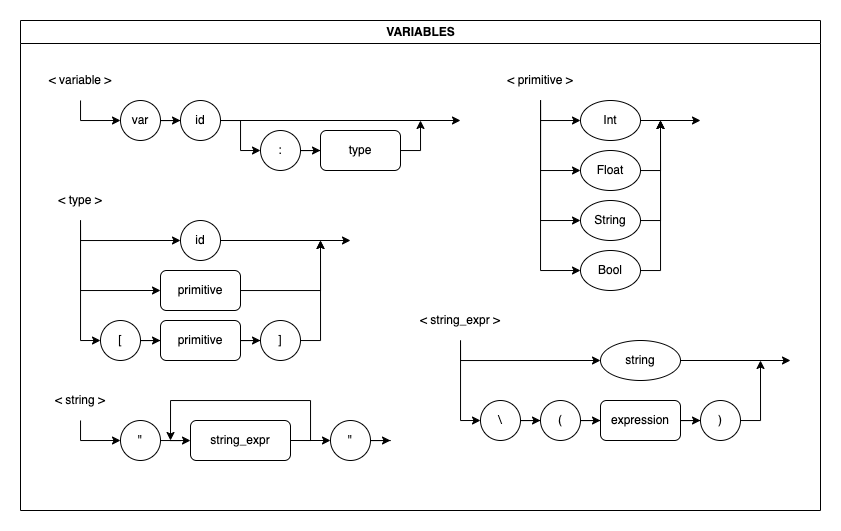

The diagram above was exported from draw.io. Its source (the exported page's mxGraphModel, read from the mxfile embedded in the PNG):
<mxGraphModel dx="1141" dy="593" grid="1" gridSize="10" guides="1" tooltips="1" connect="1" arrows="1" fold="1" page="1" pageScale="1" pageWidth="850" pageHeight="1100" math="0" shadow="0">
  <root>
    <mxCell id="0" />
    <mxCell id="1" parent="0" />
    <mxCell id="2" value="VARIABLES" style="swimlane;fontFamily=Helvetica;fontSize=12;fontColor=default;strokeColor=default;fillColor=default;html=1;" vertex="1" parent="1">
      <mxGeometry x="20" y="4440" width="800" height="490" as="geometry" />
    </mxCell>
    <mxCell id="3" value="&amp;lt; string &amp;gt;" style="text;html=1;strokeColor=none;fillColor=none;align=center;verticalAlign=middle;whiteSpace=wrap;rounded=0;" vertex="1" parent="2">
      <mxGeometry y="360" width="120" height="40" as="geometry" />
    </mxCell>
    <mxCell id="4" style="edgeStyle=orthogonalEdgeStyle;rounded=0;orthogonalLoop=1;jettySize=auto;html=1;" edge="1" parent="2" source="5" target="46">
      <mxGeometry relative="1" as="geometry" />
    </mxCell>
    <mxCell id="5" value="&quot;" style="ellipse;whiteSpace=wrap;html=1;aspect=fixed;" vertex="1" parent="2">
      <mxGeometry x="100" y="400" width="40" height="40" as="geometry" />
    </mxCell>
    <mxCell id="6" style="edgeStyle=orthogonalEdgeStyle;rounded=0;orthogonalLoop=1;jettySize=auto;html=1;entryX=0;entryY=0.5;entryDx=0;entryDy=0;" edge="1" parent="2" source="3" target="5">
      <mxGeometry relative="1" as="geometry" />
    </mxCell>
    <mxCell id="7" value="&quot;" style="ellipse;whiteSpace=wrap;html=1;aspect=fixed;" vertex="1" parent="2">
      <mxGeometry x="310" y="400" width="40" height="40" as="geometry" />
    </mxCell>
    <mxCell id="8" value="&amp;lt; primitive &amp;gt;" style="text;html=1;strokeColor=none;fillColor=none;align=center;verticalAlign=middle;whiteSpace=wrap;rounded=0;" vertex="1" parent="2">
      <mxGeometry x="460" y="40" width="120" height="40" as="geometry" />
    </mxCell>
    <mxCell id="9" style="edgeStyle=orthogonalEdgeStyle;rounded=0;orthogonalLoop=1;jettySize=auto;html=1;" edge="1" parent="2" source="10">
      <mxGeometry relative="1" as="geometry">
        <mxPoint x="680" y="100" as="targetPoint" />
      </mxGeometry>
    </mxCell>
    <mxCell id="10" value="Int" style="ellipse;whiteSpace=wrap;html=1;" vertex="1" parent="2">
      <mxGeometry x="560" y="80" width="60" height="40" as="geometry" />
    </mxCell>
    <mxCell id="11" style="edgeStyle=orthogonalEdgeStyle;rounded=0;orthogonalLoop=1;jettySize=auto;html=1;entryX=0;entryY=0.5;entryDx=0;entryDy=0;exitX=0.5;exitY=1;exitDx=0;exitDy=0;" edge="1" parent="2" source="8" target="10">
      <mxGeometry relative="1" as="geometry">
        <Array as="points">
          <mxPoint x="520" y="100" />
        </Array>
      </mxGeometry>
    </mxCell>
    <mxCell id="12" style="edgeStyle=orthogonalEdgeStyle;rounded=0;orthogonalLoop=1;jettySize=auto;html=1;" edge="1" parent="2" source="13">
      <mxGeometry relative="1" as="geometry">
        <mxPoint x="640" y="100" as="targetPoint" />
      </mxGeometry>
    </mxCell>
    <mxCell id="13" value="Float" style="ellipse;whiteSpace=wrap;html=1;" vertex="1" parent="2">
      <mxGeometry x="560" y="130" width="60" height="40" as="geometry" />
    </mxCell>
    <mxCell id="14" style="edgeStyle=orthogonalEdgeStyle;rounded=0;orthogonalLoop=1;jettySize=auto;html=1;entryX=0;entryY=0.5;entryDx=0;entryDy=0;" edge="1" parent="2" source="8" target="13">
      <mxGeometry relative="1" as="geometry" />
    </mxCell>
    <mxCell id="15" style="edgeStyle=orthogonalEdgeStyle;rounded=0;orthogonalLoop=1;jettySize=auto;html=1;" edge="1" parent="2" source="16">
      <mxGeometry relative="1" as="geometry">
        <mxPoint x="640" y="100" as="targetPoint" />
      </mxGeometry>
    </mxCell>
    <mxCell id="16" value="String" style="ellipse;whiteSpace=wrap;html=1;" vertex="1" parent="2">
      <mxGeometry x="560" y="180" width="60" height="40" as="geometry" />
    </mxCell>
    <mxCell id="17" style="edgeStyle=orthogonalEdgeStyle;rounded=0;orthogonalLoop=1;jettySize=auto;html=1;entryX=0;entryY=0.5;entryDx=0;entryDy=0;" edge="1" parent="2" source="8" target="16">
      <mxGeometry relative="1" as="geometry" />
    </mxCell>
    <mxCell id="18" style="edgeStyle=orthogonalEdgeStyle;rounded=0;orthogonalLoop=1;jettySize=auto;html=1;" edge="1" parent="2" source="19">
      <mxGeometry relative="1" as="geometry">
        <mxPoint x="640" y="100" as="targetPoint" />
      </mxGeometry>
    </mxCell>
    <mxCell id="19" value="Bool" style="ellipse;whiteSpace=wrap;html=1;" vertex="1" parent="2">
      <mxGeometry x="560" y="230" width="60" height="40" as="geometry" />
    </mxCell>
    <mxCell id="20" style="edgeStyle=orthogonalEdgeStyle;rounded=0;orthogonalLoop=1;jettySize=auto;html=1;entryX=0;entryY=0.5;entryDx=0;entryDy=0;" edge="1" parent="2" source="8" target="19">
      <mxGeometry relative="1" as="geometry" />
    </mxCell>
    <mxCell id="21" value="&amp;lt; variable &amp;gt;" style="text;html=1;strokeColor=none;fillColor=none;align=center;verticalAlign=middle;whiteSpace=wrap;rounded=0;" vertex="1" parent="2">
      <mxGeometry y="40" width="120" height="40" as="geometry" />
    </mxCell>
    <mxCell id="22" value="var" style="ellipse;whiteSpace=wrap;html=1;aspect=fixed;" vertex="1" parent="2">
      <mxGeometry x="100" y="80" width="40" height="40" as="geometry" />
    </mxCell>
    <mxCell id="23" style="edgeStyle=orthogonalEdgeStyle;rounded=0;orthogonalLoop=1;jettySize=auto;html=1;entryX=0;entryY=0.5;entryDx=0;entryDy=0;" edge="1" parent="2" source="21" target="22">
      <mxGeometry relative="1" as="geometry" />
    </mxCell>
    <mxCell id="24" style="edgeStyle=orthogonalEdgeStyle;rounded=0;orthogonalLoop=1;jettySize=auto;html=1;" edge="1" parent="2" source="25">
      <mxGeometry relative="1" as="geometry">
        <mxPoint x="440" y="100" as="targetPoint" />
      </mxGeometry>
    </mxCell>
    <mxCell id="25" value="id" style="ellipse;whiteSpace=wrap;html=1;aspect=fixed;" vertex="1" parent="2">
      <mxGeometry x="160" y="80" width="40" height="40" as="geometry" />
    </mxCell>
    <mxCell id="26" style="edgeStyle=orthogonalEdgeStyle;rounded=0;orthogonalLoop=1;jettySize=auto;html=1;entryX=0;entryY=0.5;entryDx=0;entryDy=0;" edge="1" parent="2" source="22" target="25">
      <mxGeometry relative="1" as="geometry" />
    </mxCell>
    <mxCell id="27" value=":" style="ellipse;whiteSpace=wrap;html=1;aspect=fixed;" vertex="1" parent="2">
      <mxGeometry x="240" y="110" width="40" height="40" as="geometry" />
    </mxCell>
    <mxCell id="28" style="edgeStyle=orthogonalEdgeStyle;rounded=0;orthogonalLoop=1;jettySize=auto;html=1;entryX=0;entryY=0.5;entryDx=0;entryDy=0;" edge="1" parent="2" source="25" target="27">
      <mxGeometry relative="1" as="geometry">
        <mxPoint x="190" y="180" as="targetPoint" />
      </mxGeometry>
    </mxCell>
    <mxCell id="29" style="edgeStyle=orthogonalEdgeStyle;rounded=0;orthogonalLoop=1;jettySize=auto;html=1;" edge="1" parent="2" source="30">
      <mxGeometry relative="1" as="geometry">
        <mxPoint x="400" y="100" as="targetPoint" />
      </mxGeometry>
    </mxCell>
    <mxCell id="30" value="type" style="rounded=1;whiteSpace=wrap;html=1;" vertex="1" parent="2">
      <mxGeometry x="300" y="110" width="80" height="40" as="geometry" />
    </mxCell>
    <mxCell id="31" style="edgeStyle=orthogonalEdgeStyle;rounded=0;orthogonalLoop=1;jettySize=auto;html=1;entryX=0;entryY=0.5;entryDx=0;entryDy=0;" edge="1" parent="2" source="27" target="30">
      <mxGeometry relative="1" as="geometry">
        <mxPoint x="309.99999999999955" y="160.00000000000023" as="targetPoint" />
      </mxGeometry>
    </mxCell>
    <mxCell id="32" style="edgeStyle=orthogonalEdgeStyle;rounded=0;orthogonalLoop=1;jettySize=auto;html=1;entryX=0;entryY=0.5;entryDx=0;entryDy=0;" edge="1" parent="2" source="34" target="42">
      <mxGeometry relative="1" as="geometry" />
    </mxCell>
    <mxCell id="33" style="edgeStyle=orthogonalEdgeStyle;rounded=0;orthogonalLoop=1;jettySize=auto;html=1;entryX=0;entryY=0.5;entryDx=0;entryDy=0;exitX=0.5;exitY=1;exitDx=0;exitDy=0;" edge="1" parent="2" source="34" target="43">
      <mxGeometry relative="1" as="geometry" />
    </mxCell>
    <mxCell id="34" value="&amp;lt; string_expr &amp;gt;" style="text;html=1;strokeColor=none;fillColor=none;align=center;verticalAlign=middle;whiteSpace=wrap;rounded=0;" vertex="1" parent="2">
      <mxGeometry x="380" y="280" width="120" height="40" as="geometry" />
    </mxCell>
    <mxCell id="35" value="(" style="ellipse;whiteSpace=wrap;html=1;aspect=fixed;" vertex="1" parent="2">
      <mxGeometry x="520" y="380" width="40" height="40" as="geometry" />
    </mxCell>
    <mxCell id="36" style="edgeStyle=orthogonalEdgeStyle;rounded=0;orthogonalLoop=1;jettySize=auto;html=1;" edge="1" parent="2" source="37">
      <mxGeometry relative="1" as="geometry">
        <mxPoint x="740" y="340" as="targetPoint" />
      </mxGeometry>
    </mxCell>
    <mxCell id="37" value=")" style="ellipse;whiteSpace=wrap;html=1;aspect=fixed;" vertex="1" parent="2">
      <mxGeometry x="680" y="380" width="40" height="40" as="geometry" />
    </mxCell>
    <mxCell id="38" style="edgeStyle=orthogonalEdgeStyle;rounded=0;orthogonalLoop=1;jettySize=auto;html=1;entryX=0;entryY=0.5;entryDx=0;entryDy=0;" edge="1" parent="2" source="39" target="37">
      <mxGeometry relative="1" as="geometry" />
    </mxCell>
    <mxCell id="39" value="expression" style="rounded=1;whiteSpace=wrap;html=1;" vertex="1" parent="2">
      <mxGeometry x="580" y="380" width="80" height="40" as="geometry" />
    </mxCell>
    <mxCell id="40" style="edgeStyle=orthogonalEdgeStyle;rounded=0;orthogonalLoop=1;jettySize=auto;html=1;entryX=0;entryY=0.5;entryDx=0;entryDy=0;" edge="1" parent="2" source="35" target="39">
      <mxGeometry relative="1" as="geometry" />
    </mxCell>
    <mxCell id="41" style="edgeStyle=orthogonalEdgeStyle;rounded=0;orthogonalLoop=1;jettySize=auto;html=1;entryX=0;entryY=0.5;entryDx=0;entryDy=0;" edge="1" parent="2" source="42" target="35">
      <mxGeometry relative="1" as="geometry" />
    </mxCell>
    <mxCell id="42" value="\" style="ellipse;whiteSpace=wrap;html=1;aspect=fixed;" vertex="1" parent="2">
      <mxGeometry x="460" y="380" width="40" height="40" as="geometry" />
    </mxCell>
    <mxCell id="43" value="string" style="ellipse;whiteSpace=wrap;html=1;" vertex="1" parent="2">
      <mxGeometry x="580" y="320" width="80" height="40" as="geometry" />
    </mxCell>
    <mxCell id="44" style="edgeStyle=orthogonalEdgeStyle;rounded=0;orthogonalLoop=1;jettySize=auto;html=1;" edge="1" parent="2" source="43">
      <mxGeometry relative="1" as="geometry">
        <mxPoint x="770" y="340" as="targetPoint" />
      </mxGeometry>
    </mxCell>
    <mxCell id="45" style="edgeStyle=orthogonalEdgeStyle;rounded=0;orthogonalLoop=1;jettySize=auto;html=1;entryX=0;entryY=0.5;entryDx=0;entryDy=0;" edge="1" parent="2" source="46" target="7">
      <mxGeometry relative="1" as="geometry" />
    </mxCell>
    <mxCell id="46" value="string_expr" style="rounded=1;whiteSpace=wrap;html=1;" vertex="1" parent="2">
      <mxGeometry x="170" y="400" width="100" height="40" as="geometry" />
    </mxCell>
    <mxCell id="47" style="edgeStyle=orthogonalEdgeStyle;rounded=0;orthogonalLoop=1;jettySize=auto;html=1;" edge="1" parent="2" source="7">
      <mxGeometry relative="1" as="geometry">
        <mxPoint x="370" y="420" as="targetPoint" />
      </mxGeometry>
    </mxCell>
    <mxCell id="48" style="edgeStyle=orthogonalEdgeStyle;rounded=0;orthogonalLoop=1;jettySize=auto;html=1;exitX=1;exitY=0.5;exitDx=0;exitDy=0;" edge="1" parent="2" source="46">
      <mxGeometry relative="1" as="geometry">
        <mxPoint x="150" y="420" as="targetPoint" />
        <Array as="points">
          <mxPoint x="290" y="420" />
          <mxPoint x="290" y="380" />
          <mxPoint x="150" y="380" />
        </Array>
      </mxGeometry>
    </mxCell>
    <mxCell id="49" style="edgeStyle=orthogonalEdgeStyle;rounded=0;orthogonalLoop=1;jettySize=auto;html=1;entryX=0;entryY=0.5;entryDx=0;entryDy=0;exitX=0.5;exitY=1;exitDx=0;exitDy=0;" edge="1" parent="2" source="52" target="53">
      <mxGeometry relative="1" as="geometry" />
    </mxCell>
    <mxCell id="50" style="edgeStyle=orthogonalEdgeStyle;rounded=0;orthogonalLoop=1;jettySize=auto;html=1;entryX=0;entryY=0.5;entryDx=0;entryDy=0;exitX=0.5;exitY=1;exitDx=0;exitDy=0;" edge="1" parent="2" source="52" target="55">
      <mxGeometry relative="1" as="geometry" />
    </mxCell>
    <mxCell id="51" style="edgeStyle=orthogonalEdgeStyle;rounded=0;orthogonalLoop=1;jettySize=auto;html=1;entryX=0;entryY=0.5;entryDx=0;entryDy=0;" edge="1" parent="2" source="52" target="57">
      <mxGeometry relative="1" as="geometry" />
    </mxCell>
    <mxCell id="52" value="&amp;lt; type &amp;gt;" style="text;html=1;strokeColor=none;fillColor=none;align=center;verticalAlign=middle;whiteSpace=wrap;rounded=0;" vertex="1" parent="2">
      <mxGeometry y="160" width="120" height="40" as="geometry" />
    </mxCell>
    <mxCell id="53" value="id" style="ellipse;whiteSpace=wrap;html=1;aspect=fixed;" vertex="1" parent="2">
      <mxGeometry x="160" y="200" width="40" height="40" as="geometry" />
    </mxCell>
    <mxCell id="54" style="edgeStyle=orthogonalEdgeStyle;rounded=0;orthogonalLoop=1;jettySize=auto;html=1;" edge="1" parent="2" source="55">
      <mxGeometry relative="1" as="geometry">
        <mxPoint x="300" y="220" as="targetPoint" />
      </mxGeometry>
    </mxCell>
    <mxCell id="55" value="primitive" style="rounded=1;whiteSpace=wrap;html=1;" vertex="1" parent="2">
      <mxGeometry x="140" y="250" width="80" height="40" as="geometry" />
    </mxCell>
    <mxCell id="56" style="edgeStyle=orthogonalEdgeStyle;rounded=0;orthogonalLoop=1;jettySize=auto;html=1;entryX=0;entryY=0.5;entryDx=0;entryDy=0;" edge="1" parent="2" source="57" target="59">
      <mxGeometry relative="1" as="geometry" />
    </mxCell>
    <mxCell id="57" value="[" style="ellipse;whiteSpace=wrap;html=1;aspect=fixed;" vertex="1" parent="2">
      <mxGeometry x="80" y="300" width="40" height="40" as="geometry" />
    </mxCell>
    <mxCell id="58" style="edgeStyle=orthogonalEdgeStyle;rounded=0;orthogonalLoop=1;jettySize=auto;html=1;entryX=0;entryY=0.5;entryDx=0;entryDy=0;" edge="1" parent="2" source="59" target="61">
      <mxGeometry relative="1" as="geometry" />
    </mxCell>
    <mxCell id="59" value="primitive" style="rounded=1;whiteSpace=wrap;html=1;" vertex="1" parent="2">
      <mxGeometry x="140" y="300" width="80" height="40" as="geometry" />
    </mxCell>
    <mxCell id="60" style="edgeStyle=orthogonalEdgeStyle;rounded=0;orthogonalLoop=1;jettySize=auto;html=1;" edge="1" parent="2" source="61">
      <mxGeometry relative="1" as="geometry">
        <mxPoint x="300" y="220" as="targetPoint" />
      </mxGeometry>
    </mxCell>
    <mxCell id="61" value="]" style="ellipse;whiteSpace=wrap;html=1;aspect=fixed;" vertex="1" parent="2">
      <mxGeometry x="240" y="300" width="40" height="40" as="geometry" />
    </mxCell>
    <mxCell id="62" style="edgeStyle=orthogonalEdgeStyle;rounded=0;orthogonalLoop=1;jettySize=auto;html=1;" edge="1" parent="2" source="53">
      <mxGeometry relative="1" as="geometry">
        <mxPoint x="330" y="220" as="targetPoint" />
      </mxGeometry>
    </mxCell>
  </root>
</mxGraphModel>